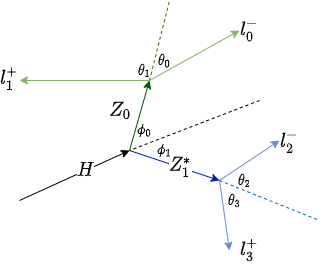

The diagram above was exported from draw.io. Its source (the exported page's mxGraphModel, read from the mxfile embedded in the PNG):
<mxGraphModel dx="541" dy="318" grid="1" gridSize="10" guides="1" tooltips="1" connect="1" arrows="1" fold="1" page="1" pageScale="1" pageWidth="850" pageHeight="1100" math="1" shadow="0">
  <root>
    <mxCell id="0" />
    <mxCell id="1" parent="0" />
    <mxCell id="pzrIrsF7TAftA3ngaodY-1" value="" style="endArrow=classic;html=1;" edge="1" parent="1">
      <mxGeometry width="50" height="50" relative="1" as="geometry">
        <mxPoint x="340" y="400" as="sourcePoint" />
        <mxPoint x="450" y="350" as="targetPoint" />
      </mxGeometry>
    </mxCell>
    <mxCell id="pzrIrsF7TAftA3ngaodY-26" value="$$H$$" style="edgeLabel;html=1;align=center;verticalAlign=middle;resizable=0;points=[];fontSize=16;" vertex="1" connectable="0" parent="pzrIrsF7TAftA3ngaodY-1">
      <mxGeometry x="0.1892" relative="1" as="geometry">
        <mxPoint as="offset" />
      </mxGeometry>
    </mxCell>
    <mxCell id="pzrIrsF7TAftA3ngaodY-2" value="" style="endArrow=none;dashed=1;html=1;" edge="1" parent="1">
      <mxGeometry width="50" height="50" relative="1" as="geometry">
        <mxPoint x="580" y="300" as="sourcePoint" />
        <mxPoint x="450" y="350" as="targetPoint" />
      </mxGeometry>
    </mxCell>
    <mxCell id="pzrIrsF7TAftA3ngaodY-3" value="" style="endArrow=classic;html=1;fillColor=#008a00;strokeColor=#005700;" edge="1" parent="1">
      <mxGeometry width="50" height="50" relative="1" as="geometry">
        <mxPoint x="450" y="350" as="sourcePoint" />
        <mxPoint x="470" y="280" as="targetPoint" />
      </mxGeometry>
    </mxCell>
    <mxCell id="pzrIrsF7TAftA3ngaodY-28" value="$$Z_0$$" style="edgeLabel;html=1;align=center;verticalAlign=middle;resizable=0;points=[];fontSize=16;" vertex="1" connectable="0" parent="pzrIrsF7TAftA3ngaodY-3">
      <mxGeometry x="0.0146" y="2" relative="1" as="geometry">
        <mxPoint x="-18" y="-4" as="offset" />
      </mxGeometry>
    </mxCell>
    <mxCell id="pzrIrsF7TAftA3ngaodY-4" value="" style="endArrow=classic;html=1;fillColor=#0050ef;strokeColor=#001DBC;" edge="1" parent="1">
      <mxGeometry width="50" height="50" relative="1" as="geometry">
        <mxPoint x="450" y="350" as="sourcePoint" />
        <mxPoint x="540" y="380" as="targetPoint" />
      </mxGeometry>
    </mxCell>
    <mxCell id="pzrIrsF7TAftA3ngaodY-27" value="$$Z_1^*$$" style="edgeLabel;html=1;align=center;verticalAlign=middle;resizable=0;points=[];fontSize=16;" vertex="1" connectable="0" parent="pzrIrsF7TAftA3ngaodY-4">
      <mxGeometry x="0.1171" y="1" relative="1" as="geometry">
        <mxPoint as="offset" />
      </mxGeometry>
    </mxCell>
    <mxCell id="pzrIrsF7TAftA3ngaodY-5" value="" style="endArrow=classic;html=1;fillColor=#d5e8d4;strokeColor=#82b366;" edge="1" parent="1">
      <mxGeometry width="50" height="50" relative="1" as="geometry">
        <mxPoint x="470" y="280" as="sourcePoint" />
        <mxPoint x="340" y="280" as="targetPoint" />
      </mxGeometry>
    </mxCell>
    <mxCell id="pzrIrsF7TAftA3ngaodY-30" value="$$l_1^+$$" style="edgeLabel;html=1;align=center;verticalAlign=middle;resizable=0;points=[];fontSize=16;" vertex="1" connectable="0" parent="pzrIrsF7TAftA3ngaodY-5">
      <mxGeometry x="0.1714" y="-2" relative="1" as="geometry">
        <mxPoint x="-64" as="offset" />
      </mxGeometry>
    </mxCell>
    <mxCell id="pzrIrsF7TAftA3ngaodY-6" value="" style="endArrow=classic;html=1;fillColor=#d5e8d4;strokeColor=#82b366;" edge="1" parent="1">
      <mxGeometry width="50" height="50" relative="1" as="geometry">
        <mxPoint x="470" y="280" as="sourcePoint" />
        <mxPoint x="560" y="230" as="targetPoint" />
        <Array as="points" />
      </mxGeometry>
    </mxCell>
    <mxCell id="pzrIrsF7TAftA3ngaodY-29" value="$$l_0^-$$" style="edgeLabel;html=1;align=center;verticalAlign=middle;resizable=0;points=[];fontSize=16;" vertex="1" connectable="0" parent="pzrIrsF7TAftA3ngaodY-6">
      <mxGeometry x="-0.1243" y="1" relative="1" as="geometry">
        <mxPoint x="61" y="-27" as="offset" />
      </mxGeometry>
    </mxCell>
    <mxCell id="pzrIrsF7TAftA3ngaodY-7" value="" style="endArrow=classic;html=1;fillColor=#dae8fc;strokeColor=#6c8ebf;" edge="1" parent="1">
      <mxGeometry width="50" height="50" relative="1" as="geometry">
        <mxPoint x="540" y="380" as="sourcePoint" />
        <mxPoint x="600" y="340" as="targetPoint" />
      </mxGeometry>
    </mxCell>
    <mxCell id="pzrIrsF7TAftA3ngaodY-31" value="$$l_2^-$$" style="edgeLabel;html=1;align=center;verticalAlign=middle;resizable=0;points=[];fontSize=16;" vertex="1" connectable="0" parent="pzrIrsF7TAftA3ngaodY-7">
      <mxGeometry x="0.0451" y="1" relative="1" as="geometry">
        <mxPoint x="39" y="-18" as="offset" />
      </mxGeometry>
    </mxCell>
    <mxCell id="pzrIrsF7TAftA3ngaodY-8" value="" style="endArrow=classic;html=1;fillColor=#dae8fc;strokeColor=#6c8ebf;" edge="1" parent="1">
      <mxGeometry width="50" height="50" relative="1" as="geometry">
        <mxPoint x="540" y="380" as="sourcePoint" />
        <mxPoint x="550" y="450" as="targetPoint" />
      </mxGeometry>
    </mxCell>
    <mxCell id="pzrIrsF7TAftA3ngaodY-32" value="$$l_3^+$$" style="edgeLabel;html=1;align=center;verticalAlign=middle;resizable=0;points=[];fontSize=16;" vertex="1" connectable="0" parent="pzrIrsF7TAftA3ngaodY-8">
      <mxGeometry x="-0.0657" y="-1" relative="1" as="geometry">
        <mxPoint x="26" y="37" as="offset" />
      </mxGeometry>
    </mxCell>
    <mxCell id="pzrIrsF7TAftA3ngaodY-10" value="" style="endArrow=none;dashed=1;html=1;fillColor=#60a917;strokeColor=#2D7600;" edge="1" parent="1">
      <mxGeometry width="50" height="50" relative="1" as="geometry">
        <mxPoint x="470" y="280" as="sourcePoint" />
        <mxPoint x="490" y="200" as="targetPoint" />
      </mxGeometry>
    </mxCell>
    <mxCell id="pzrIrsF7TAftA3ngaodY-11" value="" style="endArrow=none;dashed=1;html=1;fillColor=#1ba1e2;strokeColor=#006EAF;" edge="1" parent="1">
      <mxGeometry width="50" height="50" relative="1" as="geometry">
        <mxPoint x="540" y="380" as="sourcePoint" />
        <mxPoint x="640" y="420" as="targetPoint" />
      </mxGeometry>
    </mxCell>
    <mxCell id="pzrIrsF7TAftA3ngaodY-34" value="$$\theta_0$$" style="text;html=1;align=center;verticalAlign=middle;resizable=0;points=[];autosize=1;strokeColor=none;fillColor=none;fontSize=12;" vertex="1" parent="1">
      <mxGeometry x="440" y="250" width="90" height="20" as="geometry" />
    </mxCell>
    <mxCell id="pzrIrsF7TAftA3ngaodY-35" value="$$\theta_1$$" style="text;html=1;align=center;verticalAlign=middle;resizable=0;points=[];autosize=1;strokeColor=none;fillColor=none;fontSize=12;" vertex="1" parent="1">
      <mxGeometry x="420" y="260" width="90" height="20" as="geometry" />
    </mxCell>
    <mxCell id="pzrIrsF7TAftA3ngaodY-36" value="$$\theta_2$$" style="text;html=1;align=center;verticalAlign=middle;resizable=0;points=[];autosize=1;strokeColor=none;fillColor=none;fontSize=12;" vertex="1" parent="1">
      <mxGeometry x="520" y="370" width="90" height="20" as="geometry" />
    </mxCell>
    <mxCell id="pzrIrsF7TAftA3ngaodY-37" value="$$\theta_3$$" style="text;html=1;align=center;verticalAlign=middle;resizable=0;points=[];autosize=1;strokeColor=none;fillColor=none;fontSize=12;" vertex="1" parent="1">
      <mxGeometry x="510" y="390" width="90" height="20" as="geometry" />
    </mxCell>
    <mxCell id="pzrIrsF7TAftA3ngaodY-38" value="$$\phi_0$$" style="text;html=1;align=center;verticalAlign=middle;resizable=0;points=[];autosize=1;strokeColor=none;fillColor=none;fontSize=12;" vertex="1" parent="1">
      <mxGeometry x="430" y="320" width="70" height="20" as="geometry" />
    </mxCell>
    <mxCell id="pzrIrsF7TAftA3ngaodY-39" value="$$\phi_1$$" style="text;html=1;align=center;verticalAlign=middle;resizable=0;points=[];autosize=1;strokeColor=none;fillColor=none;fontSize=12;" vertex="1" parent="1">
      <mxGeometry x="450" y="340" width="70" height="20" as="geometry" />
    </mxCell>
  </root>
</mxGraphModel>